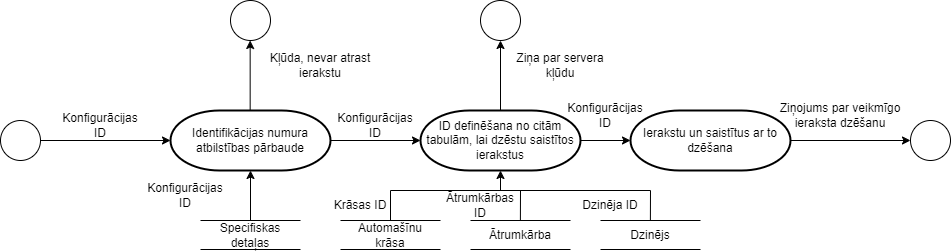

The diagram above was exported from draw.io. Its source (the exported page's mxGraphModel, read from the mxfile embedded in the PNG):
<mxGraphModel dx="968" dy="532" grid="1" gridSize="10" guides="1" tooltips="1" connect="1" arrows="1" fold="1" page="1" pageScale="1" pageWidth="2339" pageHeight="3300" background="#ffffff" math="0" shadow="0">
  <root>
    <mxCell id="0" />
    <mxCell id="1" parent="0" />
    <mxCell id="FkdcOhR6rR46_D5yU5On-53" value="" style="ellipse;whiteSpace=wrap;html=1;aspect=fixed;" vertex="1" parent="1">
      <mxGeometry x="30" y="470" width="40" height="40" as="geometry" />
    </mxCell>
    <mxCell id="FkdcOhR6rR46_D5yU5On-54" value="" style="endArrow=classic;html=1;rounded=0;entryX=0;entryY=0.5;entryDx=0;entryDy=0;entryPerimeter=0;" edge="1" parent="1" target="FkdcOhR6rR46_D5yU5On-74">
      <mxGeometry width="50" height="50" relative="1" as="geometry">
        <mxPoint x="70" y="490" as="sourcePoint" />
        <mxPoint x="190" y="490" as="targetPoint" />
      </mxGeometry>
    </mxCell>
    <mxCell id="FkdcOhR6rR46_D5yU5On-55" value="Konfigurācijas ID" style="text;html=1;strokeColor=none;fillColor=none;align=center;verticalAlign=middle;whiteSpace=wrap;rounded=0;" vertex="1" parent="1">
      <mxGeometry x="85" y="460" width="90" height="30" as="geometry" />
    </mxCell>
    <mxCell id="FkdcOhR6rR46_D5yU5On-57" value="Kļūda, nevar atrast ierakstu" style="text;html=1;strokeColor=none;fillColor=none;align=center;verticalAlign=middle;whiteSpace=wrap;rounded=0;" vertex="1" parent="1">
      <mxGeometry x="290" y="400" width="120" height="30" as="geometry" />
    </mxCell>
    <mxCell id="FkdcOhR6rR46_D5yU5On-58" value="" style="ellipse;whiteSpace=wrap;html=1;aspect=fixed;" vertex="1" parent="1">
      <mxGeometry x="940" y="470" width="40" height="40" as="geometry" />
    </mxCell>
    <mxCell id="FkdcOhR6rR46_D5yU5On-59" value="" style="endArrow=none;html=1;rounded=0;" edge="1" parent="1">
      <mxGeometry width="50" height="50" relative="1" as="geometry">
        <mxPoint x="230" y="570" as="sourcePoint" />
        <mxPoint x="330" y="570" as="targetPoint" />
      </mxGeometry>
    </mxCell>
    <mxCell id="FkdcOhR6rR46_D5yU5On-60" value="" style="endArrow=none;html=1;rounded=0;" edge="1" parent="1">
      <mxGeometry width="50" height="50" relative="1" as="geometry">
        <mxPoint x="230" y="599" as="sourcePoint" />
        <mxPoint x="330" y="599" as="targetPoint" />
      </mxGeometry>
    </mxCell>
    <mxCell id="FkdcOhR6rR46_D5yU5On-61" value="" style="endArrow=classic;html=1;rounded=0;entryX=0.5;entryY=1;entryDx=0;entryDy=0;entryPerimeter=0;exitX=0.5;exitY=0;exitDx=0;exitDy=0;" edge="1" parent="1" source="FkdcOhR6rR46_D5yU5On-62" target="FkdcOhR6rR46_D5yU5On-74">
      <mxGeometry width="50" height="50" relative="1" as="geometry">
        <mxPoint x="20" y="550" as="sourcePoint" />
        <mxPoint x="20" y="520" as="targetPoint" />
      </mxGeometry>
    </mxCell>
    <mxCell id="FkdcOhR6rR46_D5yU5On-62" value="Specifiskas detaļas" style="text;html=1;strokeColor=none;fillColor=none;align=center;verticalAlign=middle;whiteSpace=wrap;rounded=0;" vertex="1" parent="1">
      <mxGeometry x="250" y="570" width="60" height="30" as="geometry" />
    </mxCell>
    <mxCell id="FkdcOhR6rR46_D5yU5On-63" value="Konfigurācijas ID" style="text;html=1;strokeColor=none;fillColor=none;align=center;verticalAlign=middle;whiteSpace=wrap;rounded=0;" vertex="1" parent="1">
      <mxGeometry x="170" y="530" width="90" height="30" as="geometry" />
    </mxCell>
    <mxCell id="FkdcOhR6rR46_D5yU5On-65" value="ID definēšana no citām tabulām, lai dzēstu saistītos ierakstus" style="strokeWidth=2;html=1;shape=mxgraph.flowchart.terminator;whiteSpace=wrap;" vertex="1" parent="1">
      <mxGeometry x="450" y="460" width="160" height="60" as="geometry" />
    </mxCell>
    <mxCell id="FkdcOhR6rR46_D5yU5On-66" style="edgeStyle=orthogonalEdgeStyle;rounded=0;orthogonalLoop=1;jettySize=auto;html=1;exitX=0.5;exitY=0;exitDx=0;exitDy=0;exitPerimeter=0;" edge="1" parent="1">
      <mxGeometry relative="1" as="geometry">
        <mxPoint x="530" y="460" as="sourcePoint" />
        <mxPoint x="530" y="390" as="targetPoint" />
      </mxGeometry>
    </mxCell>
    <mxCell id="FkdcOhR6rR46_D5yU5On-67" value="Ziņa par servera kļūdu" style="text;html=1;strokeColor=none;fillColor=none;align=center;verticalAlign=middle;whiteSpace=wrap;rounded=0;" vertex="1" parent="1">
      <mxGeometry x="530" y="400" width="120" height="30" as="geometry" />
    </mxCell>
    <mxCell id="FkdcOhR6rR46_D5yU5On-68" value="" style="ellipse;whiteSpace=wrap;html=1;aspect=fixed;" vertex="1" parent="1">
      <mxGeometry x="510" y="350" width="40" height="40" as="geometry" />
    </mxCell>
    <mxCell id="FkdcOhR6rR46_D5yU5On-69" value="" style="endArrow=none;html=1;rounded=0;" edge="1" parent="1">
      <mxGeometry width="50" height="50" relative="1" as="geometry">
        <mxPoint x="370" y="570" as="sourcePoint" />
        <mxPoint x="470" y="570" as="targetPoint" />
      </mxGeometry>
    </mxCell>
    <mxCell id="FkdcOhR6rR46_D5yU5On-70" value="" style="endArrow=none;html=1;rounded=0;" edge="1" parent="1">
      <mxGeometry width="50" height="50" relative="1" as="geometry">
        <mxPoint x="370" y="599" as="sourcePoint" />
        <mxPoint x="470" y="599" as="targetPoint" />
      </mxGeometry>
    </mxCell>
    <mxCell id="FkdcOhR6rR46_D5yU5On-71" value="Automašīnu krāsa" style="text;html=1;strokeColor=none;fillColor=none;align=center;verticalAlign=middle;whiteSpace=wrap;rounded=0;" vertex="1" parent="1">
      <mxGeometry x="390" y="570" width="60" height="30" as="geometry" />
    </mxCell>
    <mxCell id="FkdcOhR6rR46_D5yU5On-73" value="Ziņojums par veikmīgo ieraksta dzēšanu" style="text;html=1;strokeColor=none;fillColor=none;align=center;verticalAlign=middle;whiteSpace=wrap;rounded=0;" vertex="1" parent="1">
      <mxGeometry x="800" y="450" width="140" height="30" as="geometry" />
    </mxCell>
    <mxCell id="FkdcOhR6rR46_D5yU5On-74" value="Identifikācijas numura atbilstības pārbaude" style="strokeWidth=2;html=1;shape=mxgraph.flowchart.terminator;whiteSpace=wrap;" vertex="1" parent="1">
      <mxGeometry x="200" y="460" width="160" height="60" as="geometry" />
    </mxCell>
    <mxCell id="FkdcOhR6rR46_D5yU5On-75" style="edgeStyle=orthogonalEdgeStyle;rounded=0;orthogonalLoop=1;jettySize=auto;html=1;entryX=0;entryY=0.5;entryDx=0;entryDy=0;entryPerimeter=0;" edge="1" parent="1" source="FkdcOhR6rR46_D5yU5On-74" target="FkdcOhR6rR46_D5yU5On-65">
      <mxGeometry relative="1" as="geometry" />
    </mxCell>
    <mxCell id="FkdcOhR6rR46_D5yU5On-76" style="edgeStyle=orthogonalEdgeStyle;rounded=0;orthogonalLoop=1;jettySize=auto;html=1;exitX=0.5;exitY=0;exitDx=0;exitDy=0;exitPerimeter=0;" edge="1" parent="1">
      <mxGeometry relative="1" as="geometry">
        <mxPoint x="279.65999999999997" y="460" as="sourcePoint" />
        <mxPoint x="279.65999999999997" y="390" as="targetPoint" />
      </mxGeometry>
    </mxCell>
    <mxCell id="FkdcOhR6rR46_D5yU5On-77" value="" style="ellipse;whiteSpace=wrap;html=1;aspect=fixed;" vertex="1" parent="1">
      <mxGeometry x="260" y="350" width="40" height="40" as="geometry" />
    </mxCell>
    <mxCell id="FkdcOhR6rR46_D5yU5On-79" value="" style="endArrow=none;html=1;rounded=0;" edge="1" parent="1">
      <mxGeometry width="50" height="50" relative="1" as="geometry">
        <mxPoint x="500" y="570" as="sourcePoint" />
        <mxPoint x="600" y="570" as="targetPoint" />
      </mxGeometry>
    </mxCell>
    <mxCell id="FkdcOhR6rR46_D5yU5On-80" value="" style="endArrow=none;html=1;rounded=0;" edge="1" parent="1">
      <mxGeometry width="50" height="50" relative="1" as="geometry">
        <mxPoint x="500" y="599" as="sourcePoint" />
        <mxPoint x="600" y="599" as="targetPoint" />
      </mxGeometry>
    </mxCell>
    <mxCell id="FkdcOhR6rR46_D5yU5On-81" value="Ātrumkārba" style="text;html=1;strokeColor=none;fillColor=none;align=center;verticalAlign=middle;whiteSpace=wrap;rounded=0;" vertex="1" parent="1">
      <mxGeometry x="520" y="570" width="60" height="30" as="geometry" />
    </mxCell>
    <mxCell id="FkdcOhR6rR46_D5yU5On-82" value="" style="endArrow=none;html=1;rounded=0;" edge="1" parent="1">
      <mxGeometry width="50" height="50" relative="1" as="geometry">
        <mxPoint x="630" y="570" as="sourcePoint" />
        <mxPoint x="730" y="570" as="targetPoint" />
      </mxGeometry>
    </mxCell>
    <mxCell id="FkdcOhR6rR46_D5yU5On-83" value="" style="endArrow=none;html=1;rounded=0;" edge="1" parent="1">
      <mxGeometry width="50" height="50" relative="1" as="geometry">
        <mxPoint x="630" y="599" as="sourcePoint" />
        <mxPoint x="730" y="599" as="targetPoint" />
      </mxGeometry>
    </mxCell>
    <mxCell id="FkdcOhR6rR46_D5yU5On-84" value="Dzinējs" style="text;html=1;strokeColor=none;fillColor=none;align=center;verticalAlign=middle;whiteSpace=wrap;rounded=0;" vertex="1" parent="1">
      <mxGeometry x="650" y="570" width="60" height="30" as="geometry" />
    </mxCell>
    <mxCell id="FkdcOhR6rR46_D5yU5On-85" value="" style="endArrow=none;html=1;rounded=0;entryX=0.5;entryY=0;entryDx=0;entryDy=0;" edge="1" parent="1" target="FkdcOhR6rR46_D5yU5On-71">
      <mxGeometry width="50" height="50" relative="1" as="geometry">
        <mxPoint x="420" y="540" as="sourcePoint" />
        <mxPoint x="390" y="650" as="targetPoint" />
      </mxGeometry>
    </mxCell>
    <mxCell id="FkdcOhR6rR46_D5yU5On-86" value="" style="endArrow=none;html=1;rounded=0;entryX=0.5;entryY=0;entryDx=0;entryDy=0;" edge="1" parent="1">
      <mxGeometry width="50" height="50" relative="1" as="geometry">
        <mxPoint x="550" y="540" as="sourcePoint" />
        <mxPoint x="549.89" y="570" as="targetPoint" />
      </mxGeometry>
    </mxCell>
    <mxCell id="FkdcOhR6rR46_D5yU5On-87" value="" style="endArrow=none;html=1;rounded=0;entryX=0.5;entryY=0;entryDx=0;entryDy=0;" edge="1" parent="1">
      <mxGeometry width="50" height="50" relative="1" as="geometry">
        <mxPoint x="680" y="540" as="sourcePoint" />
        <mxPoint x="679.89" y="570" as="targetPoint" />
      </mxGeometry>
    </mxCell>
    <mxCell id="FkdcOhR6rR46_D5yU5On-88" value="" style="endArrow=none;html=1;rounded=0;" edge="1" parent="1">
      <mxGeometry width="50" height="50" relative="1" as="geometry">
        <mxPoint x="420" y="540" as="sourcePoint" />
        <mxPoint x="680" y="540" as="targetPoint" />
      </mxGeometry>
    </mxCell>
    <mxCell id="FkdcOhR6rR46_D5yU5On-89" value="" style="endArrow=classic;html=1;rounded=0;entryX=0.5;entryY=1;entryDx=0;entryDy=0;entryPerimeter=0;" edge="1" parent="1" target="FkdcOhR6rR46_D5yU5On-65">
      <mxGeometry width="50" height="50" relative="1" as="geometry">
        <mxPoint x="530" y="540" as="sourcePoint" />
        <mxPoint x="570" y="540" as="targetPoint" />
      </mxGeometry>
    </mxCell>
    <mxCell id="FkdcOhR6rR46_D5yU5On-90" value="Krāsas ID" style="text;html=1;strokeColor=none;fillColor=none;align=center;verticalAlign=middle;whiteSpace=wrap;rounded=0;" vertex="1" parent="1">
      <mxGeometry x="360" y="540" width="60" height="30" as="geometry" />
    </mxCell>
    <mxCell id="FkdcOhR6rR46_D5yU5On-91" value="Ātrumkārbas ID" style="text;html=1;strokeColor=none;fillColor=none;align=center;verticalAlign=middle;whiteSpace=wrap;rounded=0;" vertex="1" parent="1">
      <mxGeometry x="480" y="540" width="60" height="30" as="geometry" />
    </mxCell>
    <mxCell id="FkdcOhR6rR46_D5yU5On-92" value="Dzinēja ID" style="text;html=1;strokeColor=none;fillColor=none;align=center;verticalAlign=middle;whiteSpace=wrap;rounded=0;" vertex="1" parent="1">
      <mxGeometry x="610" y="540" width="60" height="30" as="geometry" />
    </mxCell>
    <mxCell id="FkdcOhR6rR46_D5yU5On-93" value="Konfigurācijas ID" style="text;html=1;strokeColor=none;fillColor=none;align=center;verticalAlign=middle;whiteSpace=wrap;rounded=0;" vertex="1" parent="1">
      <mxGeometry x="360" y="460" width="90" height="30" as="geometry" />
    </mxCell>
    <mxCell id="FkdcOhR6rR46_D5yU5On-94" value="Ierakstu un saistītus ar to dzēšana" style="strokeWidth=2;html=1;shape=mxgraph.flowchart.terminator;whiteSpace=wrap;" vertex="1" parent="1">
      <mxGeometry x="660" y="460" width="160" height="60" as="geometry" />
    </mxCell>
    <mxCell id="FkdcOhR6rR46_D5yU5On-95" value="Konfigurācijas ID" style="text;html=1;strokeColor=none;fillColor=none;align=center;verticalAlign=middle;whiteSpace=wrap;rounded=0;" vertex="1" parent="1">
      <mxGeometry x="590" y="450" width="90" height="30" as="geometry" />
    </mxCell>
    <mxCell id="FkdcOhR6rR46_D5yU5On-96" style="edgeStyle=orthogonalEdgeStyle;rounded=0;orthogonalLoop=1;jettySize=auto;html=1;entryX=0;entryY=0.5;entryDx=0;entryDy=0;entryPerimeter=0;" edge="1" parent="1" source="FkdcOhR6rR46_D5yU5On-65" target="FkdcOhR6rR46_D5yU5On-94">
      <mxGeometry relative="1" as="geometry" />
    </mxCell>
    <mxCell id="FkdcOhR6rR46_D5yU5On-97" style="edgeStyle=orthogonalEdgeStyle;rounded=0;orthogonalLoop=1;jettySize=auto;html=1;entryX=0;entryY=0.5;entryDx=0;entryDy=0;" edge="1" parent="1" source="FkdcOhR6rR46_D5yU5On-94" target="FkdcOhR6rR46_D5yU5On-58">
      <mxGeometry relative="1" as="geometry" />
    </mxCell>
  </root>
</mxGraphModel>